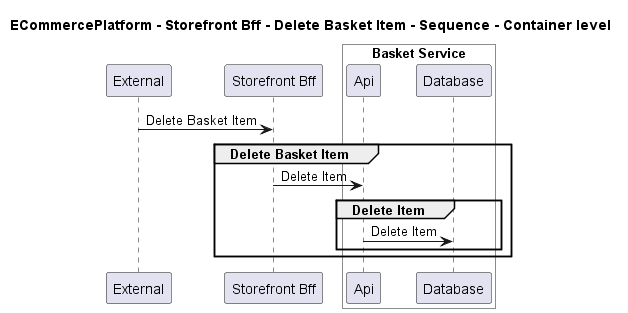

The diagram above was rendered by PlantUML. Its source (embedded in the PNG):
@startuml

title ECommercePlatform - Storefront Bff - Delete Basket Item - Sequence - Container level

participant "External" as C4InterFlow.SoftwareSystems.ExternalSystem
participant "Storefront Bff" as ECommercePlatform.SoftwareSystems.StorefrontBff

box "Basket Service" #White
    participant "Api" as ECommercePlatform.SoftwareSystems.BasketService.Containers.Api
    participant "Database" as ECommercePlatform.SoftwareSystems.BasketService.Containers.Database
end box


C4InterFlow.SoftwareSystems.ExternalSystem -> ECommercePlatform.SoftwareSystems.StorefrontBff : Delete Basket Item
group Delete Basket Item
ECommercePlatform.SoftwareSystems.StorefrontBff -> ECommercePlatform.SoftwareSystems.BasketService.Containers.Api : Delete Item
group Delete Item
ECommercePlatform.SoftwareSystems.BasketService.Containers.Api -> ECommercePlatform.SoftwareSystems.BasketService.Containers.Database : Delete Item
end
end


@enduml